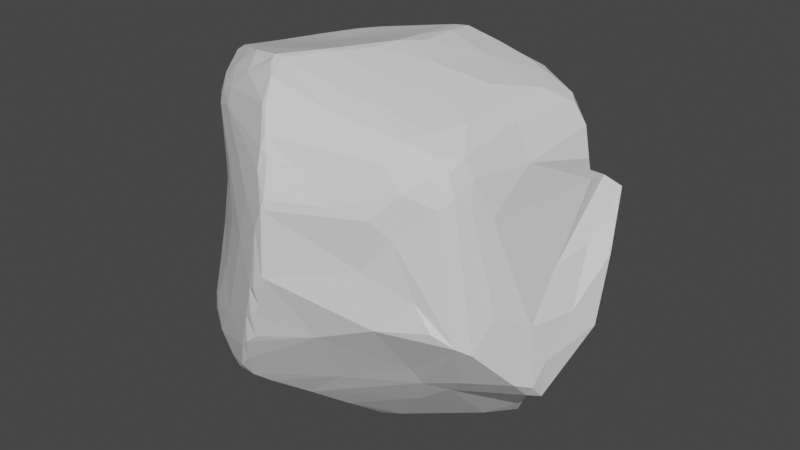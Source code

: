 # Source: Rock_Four.blend  (saved by Blender 2.82.7; exported with 4.5.12 LTS)
import bpy
from mathutils import Matrix  # noqa: F401  (used for matrix-valued properties, if any)

bpy.ops.wm.read_factory_settings(use_empty=True)
scene = bpy.context.scene
scene.name = 'Scene'

# ---- collections
col_collection = bpy.data.collections.new('Collection'); scene.collection.children.link(col_collection)

# ---- materials (node trees are filled in below, after node groups)
mat_material = bpy.data.materials.new('Material')
mat_material.alpha_threshold = 0.0
mat_material.use_transparent_shadow = False
mat_material.line_color = (0.0, 0.0, 0.0, 1.0)

# ---- material node trees
mat_material.use_nodes = True; mat_material.node_tree.nodes.clear()
_N = mat_material.node_tree.nodes; _L = mat_material.node_tree.links
n0 = _N.new('ShaderNodeOutputMaterial'); n0.name = 'Material Output'; n0.location = (300, 300)
n1 = _N.new('ShaderNodeBsdfPrincipled'); n1.name = 'Principled BSDF'; n1.location = (10, 300)
n1.distribution = 'GGX'
n1.subsurface_method = 'BURLEY'
n1.inputs[2].default_value = 0.4
n1.inputs[3].default_value = 1.45
n1.inputs[27].default_value = (0.0, 0.0, 0.0, 1.0)
n1.inputs[28].default_value = 1.0
_L.new(n1.outputs[0], n0.inputs[0])
n0.is_active_output = True

# ---- world
world_world = bpy.data.worlds.new('World'); scene.world = world_world
world_world.use_nodes = True; world_world.node_tree.nodes.clear()
_N = world_world.node_tree.nodes; _L = world_world.node_tree.links
n0 = _N.new('ShaderNodeOutputWorld'); n0.name = 'World Output'; n0.location = (300, 300)
n1 = _N.new('ShaderNodeBackground'); n1.name = 'Background'; n1.location = (10, 300)
n1.inputs[0].default_value = (0.05088, 0.05088, 0.05088, 1.0)
_L.new(n1.outputs[0], n0.inputs[0])
n0.is_active_output = True
world_world.color = (0.05088, 0.05088, 0.05088)
world_world.use_sun_shadow = False
world_world.sun_shadow_jitter_overblur = 0.0

# ---- meshes
me_cube = bpy.data.meshes.new('Cube')
me_cube.from_pydata([(0.4419, -0.7561, 0.3656), (-0.61, 0.3783, 0.5384), (0.7447, 0.559, 0.2978), (0.3804, 0.9008, 0.3633), (0.4858, 0.5852, 0.7167), (0.506, 0.5518, 0.7359), (0.4135, 0.5175, 0.7765), (0.5576, 0.4867, 0.7323), (0.6173, 0.3097, 0.7204), (0.7098, 0.4388, 0.6454), (0.767, 0.4403, 0.5543), (0.8056, 0.4083, 0.4171), (0.8016, 0.4588, 0.3005), (0.6063, 0.4247, -0.6192), (0.3587, 0.5393, -0.6808), (0.3653, 0.7459, -0.5901), (0.3296, 0.8443, -0.5103), (0.4504, 0.8089, -0.4528), (0.5136, 0.7735, -0.4702), (0.6553, 0.6222, -0.3841), (0.6624, -0.5876, 0.4324), (0.6904, -0.5221, 0.4725), (0.7216, -0.4486, 0.4322), (0.7028, -0.3954, 0.5268), (0.6586, -0.4061, 0.6053), (0.5187, -0.4401, 0.6784), (0.4558, -0.5645, 0.6646), (0.4525, -0.6696, 0.5956), (0.5426, -0.6691, 0.4864), (0.8833, -0.3291, -0.4059), (0.5129, -0.4467, -0.5242), (0.4217, -0.3375, -0.7067), (-0.4121, 0.4932, 0.6905), (-0.3979, 0.5687, 0.6594), (-0.2727, 0.6475, 0.6585), (-0.2989, 0.9547, 0.4041), (-0.5122, 0.5781, 0.5204), (-0.5611, 0.5138, 0.4928), (-0.5167, 0.4092, 0.6623), (-0.4247, 0.4137, 0.7116), (-0.5047, 0.4269, -0.479), (-0.5717, 0.3948, -0.4605), (-0.7093, 0.3734, -0.3431), (-0.2465, 0.5955, -0.4202), (-0.5484, -0.4308, 0.6695), (-0.6285, -0.3773, 0.3109), (-0.3731, -0.6566, 0.3436), (-0.4454, -0.48, 0.7393), (-0.4321, -0.3905, 0.808), (-0.7228, -0.3675, -0.4658), (-0.4448, -0.4094, -0.7402), (-0.4081, -0.3982, -0.7667), (-0.3711, -0.7271, -0.667), (-0.6207, -0.5479, -0.4933), (-0.3685, 0.1505, -0.7063), (-0.4405, -0.1445, -0.8415), (-0.3161, -0.1456, -0.8832), (-0.4225, -0.195, -0.8398), (-0.8355, -0.1977, -0.4122), (-0.8356, -0.1389, -0.3092), (-0.7458, 0.2621, -0.3324), (-0.1965, 0.8057, -0.2723), (0.09571, 0.9686, 0.1337), (-0.3235, -0.7213, 0.06663), (-0.7203, -0.2569, 0.2955), (-0.7267, -0.3272, -0.2057), (0.4614, -0.7566, -0.142), (0.7617, -0.3385, 0.3479), (-0.4353, 0.8112, 0.2838), (-0.4081, 0.8434, -0.1354), (-0.3553, 0.9153, -0.1594), (-0.6473, 0.3619, 0.3529), (-0.1651, -0.5347, 0.8697), (-0.1015, -0.8653, 0.3334), (0.06378, -0.9473, 0.3949), (0.4082, -0.1939, 0.7619), (-0.219, -0.3324, -0.829), (0.02095, -0.4517, -0.8603), (0.2072, -0.8129, -0.2664), (-0.1066, -0.9242, -0.3848), (-0.1539, -0.9016, -0.4382), (-0.3217, -0.7899, -0.381), (-0.2379, 0.1232, 0.788), (-0.7207, 0.06118, 0.3486), (-0.7603, -0.1818, 0.419), (-0.2554, 0.4133, 0.778), (0.1017, 0.4548, 0.8588), (0.1545, 0.4967, 0.8564), (0.3633, 0.2949, 0.8095), (-0.3776, 0.9686, 0.2947), (0.9872, 0.1942, -0.2722), (0.9299, -0.139, -0.3437), (-0.1789, 0.375, -0.629), (-0.1559, 0.04504, -0.852), (0.04622, 0.1881, -0.8419), (0.08019, 0.3205, -0.7737), (-0.01212, -0.09425, -0.9723), (0.06183, -0.1562, -0.9925), (0.1436, -0.1596, -0.9883), (0.3732, -0.1098, -0.9312), (0.1466, -0.2188, -0.9934), (0.2396, -0.1955, -0.9618), (-0.7476, -0.252, 0.01906), (-0.8246, -0.1858, -0.2003), (-0.8174, -0.1324, -0.01578), (-0.7881, -0.1258, 0.1957), (-0.8072, -0.005985, -0.2043), (-0.7598, 0.1066, 0.04453), (-0.7357, 0.2592, -0.16), (0.2832, -0.8305, 0.3979), (0.05464, -0.9609, 0.3473), (0.05034, -0.9745, 0.03046), (-0.05029, -0.953, -0.2021), (-0.001294, -0.9751, -0.04907), (1.397e-09, -0.9445, -0.1513), (0.00723, -0.9499, 0.2386), (-0.05328, -0.9196, -0.3344), (-0.03514, -0.9584, -0.0588), (-0.08785, -0.9385, -0.2353), (-0.168, -0.8485, 0.1022), (0.1599, 0.3255, 0.8701), (0.1051, 0.178, 0.8707), (0.1648, 0.1052, 0.87), (0.07922, -0.1499, 0.8758), (0.09976, -0.01846, 0.8813), (0.2832, -0.02449, 0.8302), (-0.2725, -0.07057, 0.7979), (-0.00398, -0.3297, 0.8749), (-0.0463, -0.3453, 0.8789), (0.1162, -0.3212, 0.8402), (0.2762, -0.2783, 0.7945), (0.8508, 0.6814, 0.2132), (0.8824, 0.3001, 0.06576), (0.9542, 0.3711, 0.01234), (0.9412, 0.0584, -0.1629), (0.8585, 0.04187, 0.02881), (0.8899, -0.2125, -0.1577), (0.4313, 0.7171, 0.6065), (0.3962, 0.8454, 0.4569), (0.6088, 0.6062, 0.5556), (0.6718, 0.4924, 0.6655), (0.5791, 0.5859, 0.6285), (0.4499, 0.634, -0.6179), (0.5114, 0.4159, -0.7036), (0.527, 0.5041, -0.6414), (0.3868, 0.8307, -0.4831), (0.4672, 0.7207, -0.5585), (0.6577, 0.5273, -0.5278), (0.5179, 0.6448, -0.5791), (0.6572, -0.5113, 0.5682), (0.5842, -0.5116, 0.6233), (0.6184, -0.5811, 0.5604), (0.6773, -0.4204, -0.4528), (0.5974, -0.3603, -0.5576), (-0.4224, 0.6583, 0.5454), (-0.4901, 0.5765, 0.5827), (-0.5223, 0.5197, 0.6067), (-0.3823, 0.6383, 0.6019), (-0.5566, 0.4606, 0.5921), (-0.4761, 0.5405, 0.6365), (-0.5723, 0.4811, -0.3818), (-0.4846, 0.4844, -0.4437), (-0.5013, -0.537, 0.5574), (-0.571, -0.4478, 0.5764), (-0.488, -0.5232, 0.6334), (-0.4145, -0.613, -0.699), (-0.4228, -0.6796, -0.2186), (-0.5401, -0.6286, -0.4702), (-0.4687, -0.695, -0.5825), (-0.5846, -0.5938, -0.5446), (-0.4298, -0.6961, -0.6498), (-0.7084, -0.4125, -0.4545), (-0.6585, -0.4941, -0.4925), (-0.4709, -0.1507, -0.8143), (-0.5425, -0.08759, -0.7576), (-0.6329, -0.2255, -0.609), (-0.6622, -0.04833, -0.6612), (-0.7601, 0.02055, -0.5461), (-0.7805, -0.02582, -0.5487), (-0.7577, 0.1826, -0.4394), (-0.7942, -0.03061, -0.5087), (-0.7625, 0.177, -0.4295), (0.1725, 0.4757, -0.7035), (0.2355, 0.5442, -0.679), (0.1367, 0.6385, -0.5885), (-0.1228, 0.5699, -0.4932), (0.01604, 0.6779, -0.4519), (0.791, 0.6174, 0.2716), (0.4353, 0.8572, 0.1784), (0.627, 0.7682, 0.09951), (0.512, 0.7988, 0.06121), (0.4475, 0.8222, -0.1311), (0.3468, 0.871, -0.02704), (-0.4331, -0.6277, -0.03902), (-0.429, -0.6042, 0.2083), (-0.637, -0.4225, -0.1447), (-0.6388, -0.3769, 0.08149), (0.5219, -0.6958, 0.2762), (0.4006, -0.7536, 0.1163), (0.4996, -0.5233, -0.4231), (0.5993, -0.6638, 0.0127), (0.6761, -0.6617, -0.1017), (0.7591, -0.6072, -0.1607), (0.8005, -0.545, -0.1992), (0.825, -0.4085, -0.06162), (-0.5244, 0.641, -0.2166), (-0.4892, 0.5473, -0.3694), (-0.5015, 0.677, -0.1701), (-0.5793, 0.5975, -0.2137), (-0.5625, 0.587, 0.02895), (-0.6305, 0.5307, -0.2592), (-0.6303, 0.4617, 0.0324), (-0.6832, 0.4404, -0.304), (0.3321, -0.454, 0.7423), (-0.317, -0.4767, 0.8404), (-0.1322, -0.5362, 0.8648), (-0.1565, -0.582, 0.8498), (-0.2833, -0.5861, 0.7738), (0.18, -0.5133, 0.7745), (-0.09365, -0.6619, 0.8181), (0.1498, -0.6294, 0.7416), (-0.06279, -0.7645, 0.7377), (0.1949, -0.6938, 0.679), (-0.04348, -0.7624, 0.7437), (-0.3928, -0.5813, 0.6727), (0.004883, -0.8429, 0.631), (-0.3888, -0.6163, 0.5976), (0.1888, -0.8277, 0.5054), (-0.001068, -0.87, 0.5801), (0.03548, -0.8714, 0.5633), (-0.002914, -0.8958, 0.4904), (0.5034, 0.06156, 0.7678), (0.583, -0.2487, 0.6936), (0.6566, 0.02491, 0.6507), (0.7434, -0.0154, 0.4991), (0.07521, -0.4075, -0.8801), (-0.1108, -0.6079, -0.7671), (-0.2848, -0.7278, -0.6854), (-0.03063, -0.5706, -0.7885), (-0.1433, -0.7192, -0.7122), (-0.197, -0.7911, -0.6678), (0.1839, -0.6031, -0.5787), (-0.3428, -0.764, -0.6408), (-0.2752, -0.7948, -0.6584), (-0.2153, -0.8467, -0.5968), (-0.1521, -0.8664, -0.523), (-0.4754, -0.3318, 0.7939), (-0.3502, 0.3421, 0.762), (-0.4537, 0.1931, 0.7449), (-0.5166, -0.0622, 0.751), (-0.5842, -0.2961, 0.7408), (-0.5486, -0.2862, 0.7685), (-0.6373, -0.2353, 0.6972), (-0.6897, -0.2318, 0.6315), (-0.5846, 0.3304, 0.6153), (-0.7399, -0.1779, 0.5026), (-0.08479, 0.4835, 0.8062), (0.1038, 0.5064, 0.8473), (0.2963, 0.5233, 0.8092), (0.156, 0.5411, 0.8325), (0.09895, 0.569, 0.8195), (0.3362, 0.5669, 0.7721), (-0.2239, 0.5703, 0.7271), (0.3945, 0.635, 0.6936), (-0.04955, 0.7147, 0.6907), (0.02112, 0.6495, 0.7597), (-0.1223, 0.745, 0.6295), (-0.1509, 0.8219, 0.5545), (0.2147, 0.9469, 0.4392), (-0.2959, 1.063, 0.2831), (0.2732, 0.3394, -0.7439), (0.4881, 0.1107, -0.8196), (0.6102, -0.0009768, -0.8466), (0.5972, -0.03957, -0.8411), (0.624, 0.264, -0.7324), (0.7227, 0.04743, -0.7954), (0.7537, -0.02728, -0.7118), (0.7671, 0.1036, -0.6523), (0.7326, 0.2999, -0.4327), (0.8598, 0.1757, -0.3608), (0.841, -0.05946, -0.6056), (0.8868, -0.2176, -0.5052), (0.9275, -0.1548, -0.5189), (0.9502, 0.2251, -0.2929), (0.919, -0.2286, -0.4463), (0.9408, 0.2798, -0.1723), (-0.3833, 1.068, 0.02934), (-0.2168, 1.028, -0.1142), (-0.1675, 1.035, 0.1628)], [], [(95, 93, 54), (95, 99, 98), (93, 55, 54), (96, 55, 93), (94, 98, 97), (96, 56, 55), (56, 76, 57), (97, 100, 77), (101, 235, 100), (235, 77, 100), (171, 103, 58), (102, 84, 103), (103, 59, 58), (84, 105, 104), (104, 106, 59), (105, 107, 104), (105, 83, 107), (106, 60, 59), (107, 60, 106), (60, 108, 42), (1, 71, 107), (108, 71, 212), (110, 111, 198), (111, 113, 78), (113, 114, 78), (112, 116, 78), (115, 117, 113), (116, 118, 79), (117, 118, 112), (73, 119, 117), (118, 80, 79), (118, 81, 80), (119, 63, 166), (66, 78, 199), (0, 110, 198), (116, 79, 78), (121, 122, 120), (88, 125, 231), (88, 122, 125), (121, 82, 124), (122, 124, 125), (124, 123, 125), (82, 128, 124), (82, 126, 128), (125, 123, 130), (124, 128, 127), (126, 48, 128), (85, 82, 86), (85, 247, 82), (249, 48, 126), (128, 72, 215), (130, 129, 213), (187, 132, 131), (132, 134, 133), (135, 136, 134), (91, 136, 284), (187, 12, 135), (136, 67, 204), (284, 136, 29), (134, 91, 90), (138, 3, 268), (137, 138, 268), (138, 139, 3), (8, 9, 140), (7, 140, 5), (140, 141, 5), (10, 141, 140), (4, 137, 263), (141, 137, 4), (3, 139, 2), (88, 7, 6), (15, 142, 14), (14, 144, 143), (142, 144, 14), (146, 148, 142), (147, 148, 19), (147, 13, 148), (18, 146, 17), (146, 15, 16), (14, 143, 270), (278, 13, 147), (23, 21, 22), (26, 151, 150), (150, 24, 25), (150, 149, 24), (20, 21, 151), (24, 149, 23), (151, 26, 27), (26, 25, 213), (25, 24, 232), (20, 28, 197), (153, 30, 31), (152, 153, 29), (30, 241, 238), (68, 154, 89), (155, 157, 154), (1, 37, 71), (158, 37, 1), (156, 36, 37), (157, 159, 33), (155, 156, 159), (154, 157, 35), (33, 32, 262), (160, 41, 42), (206, 161, 160), (161, 41, 160), (161, 40, 41), (40, 161, 43), (164, 224, 47), (194, 162, 45), (98, 99, 101, 100), (44, 47, 48), (47, 214, 48), (51, 165, 50), (166, 167, 81), (167, 169, 168), (172, 171, 49), (53, 169, 167), (166, 53, 167), (50, 172, 49), (51, 173, 57), (55, 174, 54), (173, 174, 55), (173, 176, 174), (50, 175, 173), (174, 176, 40), (176, 177, 41), (176, 175, 178), (176, 178, 177), (177, 179, 41), (180, 58, 181), (178, 58, 180), (175, 49, 58), (57, 55, 56), (76, 51, 57), (181, 58, 59), (181, 60, 179), (179, 42, 41), (92, 182, 95), (92, 185, 182), (92, 40, 185), (184, 185, 186), (15, 184, 186), (185, 43, 186), (43, 206, 186), (186, 206, 61), (270, 182, 14), (18, 189, 131), (131, 189, 190), (18, 17, 191), (191, 192, 190), (191, 145, 192), (192, 16, 62), (19, 131, 285), (19, 18, 131), (63, 193, 166), (193, 195, 166), (194, 45, 196), (196, 195, 193), (46, 194, 63), (196, 45, 64), (195, 196, 65), (198, 200, 197), (66, 201, 200), (20, 202, 21), (202, 152, 203), (203, 22, 21), (203, 29, 136), (204, 67, 22), (0, 197, 28), (69, 207, 68), (205, 207, 69), (68, 207, 36), (207, 208, 209), (205, 208, 207), (208, 210, 209), (209, 210, 211), (211, 71, 37), (206, 70, 61), (212, 42, 108), (48, 214, 72), (72, 216, 215), (214, 217, 72), (213, 218, 26), (215, 220, 218), (216, 219, 215), (219, 223, 220), (222, 27, 26), (223, 225, 222), (226, 228, 221), (225, 227, 27), (226, 230, 228), (225, 228, 229), (227, 109, 27), (226, 73, 230), (230, 74, 229), (129, 218, 213), (127, 215, 129), (128, 48, 72), (162, 119, 73), (230, 110, 74), (109, 0, 28), (75, 232, 231), (232, 233, 8), (232, 24, 233), (233, 10, 9), (234, 11, 10), (234, 12, 11), (31, 238, 235), (235, 238, 77), (77, 236, 76), (236, 237, 76), (236, 238, 239), (236, 239, 237), (237, 240, 243), (243, 240, 244), (240, 245, 244), (244, 80, 168), (245, 80, 244), (245, 79, 80), (168, 80, 81), (165, 237, 52), (51, 237, 165), (249, 251, 246), (249, 38, 251), (252, 250, 251), (250, 252, 253), (254, 255, 253), (254, 1, 255), (255, 84, 253), (255, 1, 83), (247, 248, 82), (44, 253, 163), (48, 250, 44), (87, 257, 86), (257, 260, 256), (258, 259, 87), (256, 260, 262), (258, 261, 259), (6, 261, 258), (261, 263, 260), (4, 263, 261), (263, 264, 265), (264, 267, 266), (137, 267, 264), (34, 266, 157), (247, 85, 39), (5, 4, 261), (268, 3, 62), (39, 85, 32), (101, 273, 31), (272, 273, 99), (272, 274, 275), (275, 276, 273), (274, 277, 275), (13, 277, 274), (13, 278, 277), (277, 279, 280), (276, 281, 153), (276, 280, 281), (281, 280, 282), (280, 279, 282), (147, 283, 278), (281, 282, 284), (283, 90, 279), (282, 90, 91), (147, 285, 283), (143, 13, 274), (285, 90, 283), (70, 287, 61), (70, 286, 287), (286, 288, 287), (287, 16, 61), (287, 62, 16), (286, 70, 69), (68, 89, 286), (89, 35, 269), (288, 268, 62), (92, 95, 54), (270, 271, 95), (95, 94, 93), (94, 96, 93), (271, 99, 95), (94, 95, 98), (94, 97, 96), (96, 97, 56), (56, 97, 76), (97, 98, 100), (101, 31, 235), (76, 97, 77), (171, 65, 103), (65, 102, 103), (102, 64, 84), (103, 104, 59), (103, 84, 104), (105, 84, 83), (104, 107, 106), (60, 107, 108), (108, 107, 71), (65, 196, 102), (196, 64, 102), (83, 1, 107), (0, 109, 110), (88, 120, 122), (66, 111, 78), (109, 74, 110), (78, 114, 112), (111, 115, 113), (111, 110, 115), (114, 117, 112), (114, 113, 117), (115, 73, 117), (115, 110, 73), (116, 112, 118), (117, 119, 118), (118, 119, 81), (81, 119, 166), (119, 46, 63), (199, 78, 241), (127, 123, 124), (122, 121, 124), (231, 125, 75), (75, 125, 130), (130, 123, 129), (86, 82, 121), (249, 246, 48), (128, 215, 127), (91, 134, 136), (131, 132, 133), (133, 134, 90), (132, 187, 135), (132, 135, 134), (135, 67, 136), (131, 133, 285), (135, 12, 67), (285, 133, 90), (7, 8, 140), (143, 144, 13), (5, 141, 4), (10, 139, 141), (11, 2, 10), (10, 2, 139), (6, 7, 5), (2, 11, 12), (142, 15, 146), (142, 148, 144), (17, 146, 145), (145, 146, 16), (19, 148, 18), (18, 148, 146), (144, 148, 13), (23, 22, 67), (23, 149, 21), (26, 150, 25), (150, 151, 149), (28, 151, 27), (20, 151, 28), (151, 21, 149), (152, 30, 153), (202, 30, 152), (202, 199, 30), (241, 30, 199), (155, 36, 156), (157, 155, 159), (158, 156, 37), (33, 159, 32), (159, 156, 38), (38, 158, 254), (38, 156, 158), (89, 154, 35), (34, 157, 33), (254, 158, 1), (163, 45, 162), (46, 162, 194), (44, 164, 47), (163, 162, 44), (44, 162, 164), (224, 164, 226), (164, 162, 226), (50, 165, 169), (81, 167, 168), (168, 169, 170), (53, 172, 169), (170, 169, 165), (50, 169, 172), (60, 181, 59), (170, 165, 52), (57, 173, 55), (51, 50, 173), (54, 174, 40), (173, 175, 176), (40, 176, 41), (177, 180, 179), (177, 178, 180), (179, 180, 181), (178, 175, 58), (175, 50, 49), (49, 171, 58), (179, 60, 42), (92, 54, 40), (14, 182, 183), (182, 185, 184), (182, 184, 183), (16, 186, 61), (15, 186, 16), (185, 40, 43), (43, 161, 206), (270, 95, 182), (2, 187, 188), (189, 191, 190), (189, 18, 191), (190, 192, 188), (191, 17, 145), (188, 192, 3), (192, 145, 16), (12, 187, 2), (192, 62, 3), (2, 188, 3), (63, 194, 193), (193, 194, 196), (172, 65, 171), (166, 195, 53), (198, 66, 200), (201, 66, 202), (20, 197, 202), (197, 200, 202), (200, 201, 202), (21, 202, 203), (203, 204, 22), (204, 203, 136), (203, 152, 29), (70, 206, 205), (36, 207, 209), (36, 209, 37), (210, 206, 160), (209, 211, 37), (210, 160, 212), (211, 210, 212), (211, 212, 71), (68, 286, 69), (70, 205, 69), (212, 160, 42), (72, 217, 216), (215, 219, 220), (218, 220, 26), (220, 222, 26), (220, 223, 222), (221, 217, 224), (224, 226, 221), (222, 225, 27), (88, 8, 7), (225, 229, 227), (229, 228, 230), (229, 74, 227), (226, 162, 73), (129, 215, 218), (214, 47, 217), (47, 224, 217), (162, 46, 119), (230, 73, 110), (227, 74, 109), (27, 109, 28), (231, 232, 8), (8, 233, 9), (233, 234, 10), (233, 24, 234), (234, 24, 23), (234, 67, 12), (234, 23, 67), (88, 231, 8), (77, 238, 236), (238, 241, 239), (239, 240, 237), (237, 243, 242), (242, 243, 244), (242, 244, 168), (240, 241, 245), (245, 241, 78), (31, 30, 238), (79, 245, 78), (52, 237, 242), (51, 76, 237), (82, 248, 249), (248, 38, 249), (251, 38, 252), (38, 254, 252), (44, 250, 253), (252, 254, 253), (163, 253, 84), (255, 83, 84), (126, 82, 249), (247, 39, 248), (85, 256, 262), (259, 261, 260), (262, 260, 265), (260, 263, 265), (263, 137, 264), (34, 264, 266), (137, 268, 267), (267, 268, 269), (267, 269, 35), (87, 120, 258), (6, 5, 261), (33, 262, 34), (32, 85, 262), (99, 271, 272), (271, 270, 143), (31, 273, 153), (273, 272, 275), (272, 271, 274), (271, 143, 274), (273, 276, 153), (153, 281, 29), (277, 278, 279), (278, 283, 279), (282, 279, 90), (281, 284, 29), (282, 91, 284), (101, 99, 273), (147, 19, 285), (286, 89, 269), (286, 269, 288), (287, 288, 62), (288, 269, 268), (86, 121, 120, 87), (111, 66, 198), (127, 129, 123), (75, 130, 213, 25), (137, 141, 139, 138), (36, 155, 154, 68), (140, 9, 10), (32, 159, 38, 39), (242, 168, 170, 52), (14, 183, 184, 15), (187, 131, 190, 188), (195, 65, 172, 53), (206, 210, 208, 205), (197, 0, 198), (66, 199, 202), (217, 221, 219, 216), (221, 228, 225, 223), (223, 219, 221), (251, 250, 48, 246), (232, 75, 25), (241, 240, 239), (84, 64, 45, 163), (38, 248, 39), (86, 257, 256, 85), (257, 87, 259, 260), (262, 265, 264, 34), (267, 35, 157, 266), (88, 6, 258, 120), (276, 275, 277, 280)])
_uv = me_cube.uv_layers.new(name='UVMap')
_uv.uv.foreach_set('vector', [0.2698, 0.5776, 0.228, 0.6164, 0.1978, 0.5995, 0.2698, 0.5776, 0.3096, 0.6409, 0.2729, 0.6459, 0.228, 0.6164, 0.1936, 0.6429, 0.1978, 0.5995, 0.2504, 0.638, 0.1936, 0.6429, 0.228, 0.6164, 0.2613, 0.5991, 0.2729, 0.6459, 0.2598, 0.6451, 0.2504, 0.638, 0.2096, 0.6434, 0.1936, 0.6429, 0.2096, 0.6434, 0.2223, 0.6684, 0.1955, 0.6496, 0.2598, 0.6451, 0.2735, 0.6536, 0.2515, 0.6832, 0.2887, 0.6535, 0.2661, 0.6774, 0.2735, 0.6536, 0.2661, 0.6774, 0.2515, 0.6832, 0.2735, 0.6536, 0.4485, 0.07768, 0.4693, 0.0967, 0.4437, 0.09713, 0.5026, 0.0824, 0.5554, 0.1011, 0.4693, 0.0967, 0.4693, 0.0967, 0.4591, 0.1093, 0.4437, 0.09713, 0.5554, 0.1011, 0.5336, 0.1074, 0.4946, 0.106, 0.4946, 0.106, 0.4674, 0.1252, 0.4591, 0.1093, 0.5336, 0.1074, 0.5081, 0.1427, 0.4946, 0.106, 0.5336, 0.1074, 0.5513, 0.1334, 0.5081, 0.1427, 0.4674, 0.1252, 0.4465, 0.165, 0.4591, 0.1093, 0.5081, 0.1427, 0.4465, 0.165, 0.4674, 0.1252, 0.4465, 0.165, 0.4747, 0.1724, 0.4439, 0.1876, 0.5567, 0.181, 0.544, 0.1946, 0.5081, 0.1427, 0.4747, 0.1724, 0.544, 0.1946, 0.4531, 0.209, 0.5504, 0.8675, 0.5055, 0.8657, 0.5201, 0.8079, 0.5055, 0.8657, 0.4928, 0.8735, 0.4601, 0.8442, 0.4928, 0.8735, 0.4788, 0.8736, 0.4601, 0.8442, 0.4722, 0.8806, 0.4525, 0.8804, 0.4601, 0.8442, 0.5333, 0.8736, 0.4917, 0.8804, 0.4928, 0.8735, 0.4525, 0.8804, 0.4665, 0.887, 0.4467, 0.8871, 0.4917, 0.8804, 0.4665, 0.887, 0.4722, 0.8806, 0.546, 0.8857, 0.5183, 0.898, 0.4917, 0.8804, 0.4665, 0.887, 0.4433, 0.8936, 0.4467, 0.8871, 0.4665, 0.887, 0.4525, 0.9111, 0.4433, 0.8936, 0.5183, 0.898, 0.5114, 0.9236, 0.4674, 0.9386, 0.476, 0.8016, 0.4601, 0.8442, 0.4483, 0.7739, 0.5528, 0.8086, 0.5504, 0.8675, 0.5201, 0.8079, 0.4525, 0.8804, 0.4467, 0.8871, 0.4601, 0.8442, 0.7329, 0.6007, 0.7226, 0.611, 0.7196, 0.5829, 0.691, 0.5785, 0.7122, 0.6299, 0.6855, 0.6171, 0.691, 0.5785, 0.7226, 0.611, 0.7122, 0.6299, 0.7329, 0.6007, 0.7875, 0.6016, 0.735, 0.6267, 0.7226, 0.611, 0.735, 0.6267, 0.7122, 0.6299, 0.735, 0.6267, 0.7331, 0.644, 0.7122, 0.6299, 0.7875, 0.6016, 0.7562, 0.6692, 0.735, 0.6267, 0.7875, 0.6016, 0.7882, 0.6375, 0.7562, 0.6692, 0.7122, 0.6299, 0.7331, 0.644, 0.7032, 0.6703, 0.735, 0.6267, 0.7562, 0.6692, 0.7455, 0.6678, 0.7882, 0.6375, 0.819, 0.6909, 0.7562, 0.6692, 0.7935, 0.5581, 0.7875, 0.6016, 0.7349, 0.5689, 0.7935, 0.5581, 0.8123, 0.5651, 0.7875, 0.6016, 0.8187, 0.6331, 0.819, 0.6909, 0.7882, 0.6375, 0.7562, 0.6692, 0.7738, 0.6894, 0.762, 0.6903, 0.7032, 0.6703, 0.7285, 0.6695, 0.6955, 0.6955, 0.5435, 0.5601, 0.5018, 0.5897, 0.4856, 0.561, 0.5018, 0.5897, 0.4649, 0.6125, 0.4558, 0.5712, 0.5281, 0.6199, 0.4759, 0.6595, 0.4649, 0.6125, 0.4437, 0.6502, 0.4759, 0.6595, 0.4296, 0.6606, 0.5435, 0.5601, 0.5844, 0.55, 0.5281, 0.6199, 0.4759, 0.6595, 0.5588, 0.6768, 0.4902, 0.7049, 0.4296, 0.6606, 0.4759, 0.6595, 0.4394, 0.6798, 0.4649, 0.6125, 0.4437, 0.6502, 0.4283, 0.5868, 0.572, 0.4423, 0.5616, 0.4442, 0.5735, 0.4327, 0.585, 0.4382, 0.572, 0.4423, 0.5735, 0.4327, 0.572, 0.4423, 0.5797, 0.4544, 0.5616, 0.4442, 0.6089, 0.4468, 0.5951, 0.4556, 0.5947, 0.4507, 0.6063, 0.4401, 0.5947, 0.4507, 0.6024, 0.4386, 0.5947, 0.4507, 0.5883, 0.4463, 0.6024, 0.4386, 0.5825, 0.4668, 0.5883, 0.4463, 0.5947, 0.4507, 0.5976, 0.4368, 0.585, 0.4382, 0.5948, 0.434, 0.5883, 0.4463, 0.585, 0.4382, 0.5976, 0.4368, 0.5616, 0.4442, 0.5797, 0.4544, 0.558, 0.4917, 0.625, 0.4317, 0.6063, 0.4401, 0.6136, 0.4322, 0.3104, 0.5422, 0.323, 0.5502, 0.3097, 0.552, 0.3097, 0.552, 0.3321, 0.5581, 0.3339, 0.564, 0.323, 0.5502, 0.3321, 0.5581, 0.3097, 0.552, 0.3299, 0.546, 0.3368, 0.5536, 0.323, 0.5502, 0.3543, 0.5651, 0.3368, 0.5536, 0.3625, 0.5614, 0.3543, 0.5651, 0.3417, 0.5643, 0.3368, 0.5536, 0.347, 0.5499, 0.3299, 0.546, 0.3356, 0.5389, 0.3299, 0.546, 0.3104, 0.5422, 0.3077, 0.5318, 0.3097, 0.552, 0.3339, 0.564, 0.3093, 0.575, 0.3512, 0.5683, 0.3417, 0.5643, 0.3543, 0.5651, 0.5793, 0.6896, 0.5675, 0.709, 0.5667, 0.6972, 0.5944, 0.7092, 0.5779, 0.7155, 0.5902, 0.703, 0.5902, 0.703, 0.5927, 0.6902, 0.6055, 0.6923, 0.5902, 0.703, 0.5806, 0.7048, 0.5927, 0.6902, 0.5638, 0.7209, 0.5675, 0.709, 0.5779, 0.7155, 0.5927, 0.6902, 0.5806, 0.7048, 0.5793, 0.6896, 0.5779, 0.7155, 0.5944, 0.7092, 0.5791, 0.7242, 0.5944, 0.7092, 0.6055, 0.6923, 0.6079, 0.6987, 0.6055, 0.6923, 0.5927, 0.6902, 0.6099, 0.6817, 0.5638, 0.7209, 0.5651, 0.7317, 0.5567, 0.7329, 0.4213, 0.6829, 0.4148, 0.6971, 0.3899, 0.6844, 0.4318, 0.6932, 0.4213, 0.6829, 0.4394, 0.6798, 0.4148, 0.6971, 0.4051, 0.7113, 0.3921, 0.6987, 0.56, 0.3075, 0.571, 0.3107, 0.56, 0.3146, 0.5746, 0.3011, 0.5791, 0.3137, 0.571, 0.3107, 0.5692, 0.2681, 0.563, 0.2811, 0.5572, 0.2588, 0.5797, 0.2864, 0.563, 0.2811, 0.5692, 0.2681, 0.5806, 0.2954, 0.5648, 0.2939, 0.563, 0.2811, 0.5791, 0.3137, 0.5868, 0.3043, 0.592, 0.3146, 0.5746, 0.3011, 0.5806, 0.2954, 0.5868, 0.3043, 0.571, 0.3107, 0.5791, 0.3137, 0.5671, 0.3183, 0.592, 0.3146, 0.6022, 0.3123, 0.6036, 0.3183, 0.4383, 0.2031, 0.4239, 0.1902, 0.4432, 0.1872, 0.4404, 0.2211, 0.4268, 0.207, 0.4383, 0.2031, 0.4268, 0.207, 0.4239, 0.1902, 0.4383, 0.2031, 0.4268, 0.207, 0.414, 0.1945, 0.4239, 0.1902, 0.414, 0.1945, 0.4268, 0.207, 0.4284, 0.2342, 0.5907, 0.04872, 0.5958, 0.04349, 0.6066, 0.05716, 0.5583, 0.02237, 0.5811, 0.0448, 0.5421, 0.06342, 0.2729, 0.6459, 0.3096, 0.6409, 0.2887, 0.6535, 0.2735, 0.6536, 0.5954, 0.06116, 0.6066, 0.05716, 0.6213, 0.06824, 0.6066, 0.05716, 0.6165, 0.0598, 0.6213, 0.06824, 0.1981, 0.676, 0.197, 0.7033, 0.1903, 0.6795, 0.1832, 0.7283, 0.175, 0.7151, 0.1971, 0.7305, 0.175, 0.7151, 0.1719, 0.7055, 0.1915, 0.716, 0.1553, 0.6908, 0.1478, 0.6806, 0.1465, 0.6716, 0.1613, 0.6998, 0.1719, 0.7055, 0.175, 0.7151, 0.1719, 0.7225, 0.1613, 0.6998, 0.175, 0.7151, 0.1903, 0.6795, 0.1553, 0.6908, 0.1465, 0.6716, 0.1981, 0.676, 0.1855, 0.6461, 0.1955, 0.6496, 0.1936, 0.6429, 0.1774, 0.6334, 0.1978, 0.5995, 0.1855, 0.6461, 0.1774, 0.6334, 0.1936, 0.6429, 0.1855, 0.6461, 0.1607, 0.6291, 0.1774, 0.6334, 0.1903, 0.6795, 0.1607, 0.6539, 0.1855, 0.6461, 0.1774, 0.6334, 0.1607, 0.6291, 0.1744, 0.5622, 0.1607, 0.6291, 0.145, 0.6195, 0.1511, 0.5708, 0.1607, 0.6291, 0.1607, 0.6539, 0.1432, 0.6269, 0.1607, 0.6291, 0.1432, 0.6269, 0.145, 0.6195, 0.145, 0.6195, 0.1351, 0.5961, 0.1511, 0.5708, 0.1387, 0.6277, 0.1319, 0.6489, 0.1329, 0.5978, 0.1432, 0.6269, 0.1319, 0.6489, 0.1387, 0.6277, 0.1607, 0.6539, 0.1465, 0.6716, 0.1319, 0.6489, 0.1955, 0.6496, 0.1936, 0.6429, 0.2096, 0.6434, 0.2223, 0.6684, 0.1981, 0.676, 0.1955, 0.6496, 0.1329, 0.5978, 0.1319, 0.6489, 0.1263, 0.6212, 0.1329, 0.5978, 0.1251, 0.5841, 0.1351, 0.5961, 0.1351, 0.5961, 0.1272, 0.5683, 0.1511, 0.5708, 0.2167, 0.56, 0.2819, 0.5551, 0.2698, 0.5776, 0.2167, 0.56, 0.2283, 0.5274, 0.2819, 0.5551, 0.2167, 0.56, 0.1941, 0.5311, 0.2283, 0.5274, 0.273, 0.5345, 0.2283, 0.5274, 0.2519, 0.5161, 0.3104, 0.5422, 0.273, 0.5345, 0.2519, 0.5161, 0.2283, 0.5274, 0.2068, 0.5149, 0.2519, 0.5161, 0.2068, 0.5149, 0.1976, 0.5026, 0.2519, 0.5161, 0.2519, 0.5161, 0.1976, 0.5026, 0.2216, 0.5002, 0.3093, 0.575, 0.2819, 0.5551, 0.3097, 0.552, 0.4383, 0.5168, 0.4968, 0.5283, 0.4856, 0.561, 0.4856, 0.561, 0.4968, 0.5283, 0.5121, 0.5087, 0.4383, 0.5168, 0.4414, 0.4956, 0.4765, 0.4947, 0.4765, 0.4947, 0.5004, 0.4671, 0.5121, 0.5087, 0.4765, 0.4947, 0.4465, 0.4699, 0.5004, 0.4671, 0.5004, 0.4671, 0.4505, 0.4262, 0.5281, 0.4049, 0.425, 0.5397, 0.4856, 0.561, 0.4403, 0.567, 0.425, 0.5397, 0.4383, 0.5168, 0.4856, 0.561, 0.5114, 0.9236, 0.496, 0.9469, 0.4674, 0.9386, 0.496, 0.9469, 0.4743, 0.9847, 0.4674, 0.9386, 0.5355, 0.9464, 0.5442, 0.989, 0.5134, 0.99, 0.5134, 0.99, 0.4743, 0.9847, 0.496, 0.9469, 0.5553, 0.9277, 0.5355, 0.9464, 0.5114, 0.9236, 0.5134, 0.99, 0.5442, 0.989, 0.5178, 1.0, 0.4743, 0.9847, 0.5134, 0.99, 0.4714, 0.9984, 0.5201, 0.8079, 0.5047, 0.768, 0.5376, 0.7842, 0.476, 0.8016, 0.4867, 0.7657, 0.5047, 0.768, 0.5545, 0.7713, 0.4796, 0.7509, 0.5541, 0.7443, 0.4796, 0.7509, 0.4439, 0.7135, 0.4757, 0.7323, 0.4757, 0.7323, 0.5559, 0.7089, 0.5541, 0.7443, 0.4757, 0.7323, 0.4394, 0.6798, 0.4759, 0.6595, 0.4902, 0.7049, 0.5588, 0.6768, 0.5559, 0.7089, 0.5528, 0.8086, 0.5376, 0.7842, 0.5567, 0.7906, 0.48, 0.3074, 0.4733, 0.2762, 0.5421, 0.3044, 0.4659, 0.2689, 0.4733, 0.2762, 0.48, 0.3074, 0.5421, 0.3044, 0.4733, 0.2762, 0.5542, 0.2656, 0.4733, 0.2762, 0.4661, 0.2523, 0.504, 0.2551, 0.4659, 0.2689, 0.4661, 0.2523, 0.4733, 0.2762, 0.4661, 0.2523, 0.4594, 0.2315, 0.504, 0.2551, 0.504, 0.2551, 0.4594, 0.2315, 0.5046, 0.2198, 0.5046, 0.2198, 0.544, 0.1946, 0.5529, 0.23, 0.4457, 0.2698, 0.478, 0.3228, 0.4528, 0.3452, 0.4531, 0.209, 0.4439, 0.1876, 0.4747, 0.1724, 0.819, 0.6909, 0.7999, 0.6942, 0.7738, 0.6894, 0.7738, 0.6894, 0.7728, 0.6955, 0.762, 0.6903, 0.7999, 0.6942, 0.7927, 0.7042, 0.7738, 0.6894, 0.6955, 0.6955, 0.7224, 0.6965, 0.6908, 0.7119, 0.762, 0.6903, 0.7269, 0.7089, 0.7224, 0.6965, 0.7728, 0.6955, 0.7619, 0.7039, 0.762, 0.6903, 0.7619, 0.7039, 0.755, 0.7167, 0.7269, 0.7089, 0.7207, 0.7183, 0.6975, 0.723, 0.6908, 0.7119, 0.755, 0.7167, 0.7462, 0.73, 0.7207, 0.7183, 0.8018, 0.7292, 0.7499, 0.7338, 0.7591, 0.7173, 0.7462, 0.73, 0.7238, 0.7387, 0.6967, 0.7301, 0.8018, 0.7292, 0.7503, 0.7418, 0.7499, 0.7338, 0.7462, 0.73, 0.7499, 0.7338, 0.7429, 0.7355, 0.7238, 0.7387, 0.7087, 0.7499, 0.6967, 0.7301, 0.8018, 0.7292, 0.7717, 0.7481, 0.7503, 0.7418, 0.7503, 0.7418, 0.7392, 0.7467, 0.7429, 0.7355, 0.7285, 0.6695, 0.7224, 0.6965, 0.6955, 0.6955, 0.7455, 0.6678, 0.762, 0.6903, 0.7285, 0.6695, 0.7562, 0.6692, 0.819, 0.6909, 0.7738, 0.6894, 0.8039, 0.7401, 0.7875, 0.75, 0.7717, 0.7481, 0.7503, 0.7418, 0.746, 0.75, 0.7392, 0.7467, 0.7087, 0.7499, 0.6933, 0.75, 0.6933, 0.743, 0.6862, 0.6597, 0.6587, 0.6719, 0.6855, 0.6171, 0.6587, 0.6719, 0.6436, 0.6259, 0.6611, 0.5764, 0.6587, 0.6719, 0.6338, 0.6815, 0.6436, 0.6259, 0.6436, 0.6259, 0.6253, 0.5675, 0.643, 0.5714, 0.6082, 0.6254, 0.5947, 0.5567, 0.6253, 0.5675, 0.6082, 0.6254, 0.5844, 0.55, 0.5947, 0.5567, 0.3351, 0.6819, 0.2485, 0.699, 0.2661, 0.6774, 0.2661, 0.6774, 0.2485, 0.699, 0.2515, 0.6832, 0.2515, 0.6832, 0.2354, 0.7022, 0.2223, 0.6684, 0.2354, 0.7022, 0.2151, 0.7141, 0.2223, 0.6684, 0.2354, 0.7022, 0.2485, 0.699, 0.2329, 0.7127, 0.2354, 0.7022, 0.2329, 0.7127, 0.2151, 0.7141, 0.2151, 0.7141, 0.2259, 0.7209, 0.2166, 0.7203, 0.2166, 0.7203, 0.2259, 0.7209, 0.2238, 0.7283, 0.2259, 0.7209, 0.2322, 0.7349, 0.2238, 0.7283, 0.2238, 0.7283, 0.2296, 0.7427, 0.1915, 0.716, 0.2322, 0.7349, 0.2296, 0.7427, 0.2238, 0.7283, 0.2322, 0.7349, 0.2377, 0.7469, 0.2296, 0.7427, 0.1915, 0.716, 0.2296, 0.7427, 0.1971, 0.7305, 0.197, 0.7033, 0.2151, 0.7141, 0.2034, 0.7142, 0.1981, 0.676, 0.2151, 0.7141, 0.197, 0.7033, 0.8187, 0.6331, 0.827, 0.6705, 0.82, 0.6797, 0.8187, 0.6331, 0.8297, 0.5659, 0.827, 0.6705, 0.8392, 0.6616, 0.8324, 0.6736, 0.827, 0.6705, 0.8324, 0.6736, 0.8392, 0.6616, 0.8501, 0.6604, 0.8454, 0.5727, 0.8612, 0.6521, 0.8501, 0.6604, 0.8454, 0.5727, 0.8654, 0.5721, 0.8612, 0.6521, 0.8612, 0.6521, 0.8729, 0.6526, 0.8501, 0.6604, 0.8612, 0.6521, 0.8654, 0.5721, 0.8733, 0.6089, 0.8123, 0.5651, 0.8177, 0.5918, 0.7875, 0.6016, 0.8402, 0.6811, 0.8501, 0.6604, 0.852, 0.6811, 0.819, 0.6909, 0.8324, 0.6736, 0.8303, 0.6859, 0.7243, 0.5614, 0.7325, 0.5614, 0.7349, 0.5689, 0.7325, 0.5614, 0.7348, 0.5542, 0.7648, 0.5587, 0.7024, 0.553, 0.7244, 0.5558, 0.7243, 0.5614, 0.7648, 0.5587, 0.7348, 0.5542, 0.7868, 0.5437, 0.7024, 0.553, 0.6947, 0.5477, 0.7244, 0.5558, 0.686, 0.5521, 0.6947, 0.5477, 0.7024, 0.553, 0.6947, 0.5477, 0.6948, 0.5377, 0.7348, 0.5542, 0.6874, 0.5434, 0.6948, 0.5377, 0.6947, 0.5477, 0.6948, 0.5377, 0.7572, 0.5302, 0.7466, 0.5424, 0.7572, 0.5302, 0.7708, 0.514, 0.7698, 0.5224, 0.6971, 0.5277, 0.7708, 0.514, 0.7572, 0.5302, 0.794, 0.5305, 0.7698, 0.5224, 0.805, 0.5228, 0.8123, 0.5651, 0.7935, 0.5581, 0.8151, 0.5533, 0.6837, 0.5465, 0.6874, 0.5434, 0.6947, 0.5477, 0.7038, 0.5147, 0.6933, 0.5018, 0.7087, 0.5, 0.8151, 0.5533, 0.7935, 0.5581, 0.8118, 0.5472, 0.2887, 0.6535, 0.3464, 0.6342, 0.3351, 0.6819, 0.3487, 0.6255, 0.3464, 0.6342, 0.3096, 0.6409, 0.3487, 0.6255, 0.3672, 0.5878, 0.3677, 0.6188, 0.3677, 0.6188, 0.3797, 0.629, 0.3464, 0.6342, 0.3672, 0.5878, 0.3818, 0.6099, 0.3677, 0.6188, 0.3758, 0.5668, 0.3818, 0.6099, 0.3672, 0.5878, 0.3758, 0.5668, 0.389, 0.5771, 0.3818, 0.6099, 0.3818, 0.6099, 0.4037, 0.5971, 0.3962, 0.6338, 0.3797, 0.629, 0.4171, 0.6608, 0.3841, 0.6747, 0.3797, 0.629, 0.3962, 0.6338, 0.4171, 0.6608, 0.4171, 0.6608, 0.3962, 0.6338, 0.4165, 0.6504, 0.3962, 0.6338, 0.4037, 0.5971, 0.4165, 0.6504, 0.4016, 0.5619, 0.4194, 0.5811, 0.389, 0.5771, 0.4171, 0.6608, 0.4165, 0.6504, 0.4296, 0.6606, 0.4194, 0.5811, 0.4283, 0.5868, 0.4037, 0.5971, 0.4165, 0.6504, 0.4283, 0.5868, 0.4437, 0.6502, 0.4016, 0.5619, 0.4403, 0.567, 0.4194, 0.5811, 0.3541, 0.5685, 0.3758, 0.5668, 0.3672, 0.5878, 0.4403, 0.567, 0.4283, 0.5868, 0.4194, 0.5811, 0.478, 0.3228, 0.4885, 0.352, 0.4528, 0.3452, 0.478, 0.3228, 0.5094, 0.3261, 0.4885, 0.352, 0.5094, 0.3261, 0.5323, 0.3617, 0.4885, 0.352, 0.4885, 0.352, 0.4505, 0.4262, 0.4528, 0.3452, 0.4885, 0.352, 0.5281, 0.4049, 0.4505, 0.4262, 0.5094, 0.3261, 0.478, 0.3228, 0.48, 0.3074, 0.5421, 0.3044, 0.5516, 0.3247, 0.5094, 0.3261, 0.5516, 0.3247, 0.5567, 0.3396, 0.5508, 0.3426, 0.5323, 0.3617, 0.5567, 0.3853, 0.5281, 0.4049, 0.2167, 0.56, 0.2698, 0.5776, 0.1978, 0.5995, 0.3093, 0.575, 0.3359, 0.6081, 0.2698, 0.5776, 0.2698, 0.5776, 0.2613, 0.5991, 0.228, 0.6164, 0.2613, 0.5991, 0.2504, 0.638, 0.228, 0.6164, 0.3359, 0.6081, 0.3096, 0.6409, 0.2698, 0.5776, 0.2613, 0.5991, 0.2698, 0.5776, 0.2729, 0.6459, 0.2613, 0.5991, 0.2598, 0.6451, 0.2504, 0.638, 0.2504, 0.638, 0.2598, 0.6451, 0.2096, 0.6434, 0.2096, 0.6434, 0.2598, 0.6451, 0.2223, 0.6684, 0.2598, 0.6451, 0.2729, 0.6459, 0.2735, 0.6536, 0.2887, 0.6535, 0.3351, 0.6819, 0.2661, 0.6774, 0.2223, 0.6684, 0.2598, 0.6451, 0.2515, 0.6832, 0.4485, 0.07768, 0.4704, 0.07224, 0.4693, 0.0967, 0.4704, 0.07224, 0.5026, 0.0824, 0.4693, 0.0967, 0.5026, 0.0824, 0.5434, 0.08196, 0.5554, 0.1011, 0.4693, 0.0967, 0.4946, 0.106, 0.4591, 0.1093, 0.4693, 0.0967, 0.5554, 0.1011, 0.4946, 0.106, 0.5336, 0.1074, 0.5554, 0.1011, 0.5513, 0.1334, 0.4946, 0.106, 0.5081, 0.1427, 0.4674, 0.1252, 0.4465, 0.165, 0.5081, 0.1427, 0.4747, 0.1724, 0.4747, 0.1724, 0.5081, 0.1427, 0.544, 0.1946, 0.4704, 0.07224, 0.4989, 0.06835, 0.5026, 0.0824, 0.4989, 0.06835, 0.5434, 0.08196, 0.5026, 0.0824, 0.5513, 0.1334, 0.5567, 0.181, 0.5081, 0.1427, 0.5528, 0.8086, 0.5566, 0.831, 0.5504, 0.8675, 0.691, 0.5785, 0.7196, 0.5829, 0.7226, 0.611, 0.476, 0.8016, 0.5055, 0.8657, 0.4601, 0.8442, 0.5566, 0.831, 0.5574, 0.8499, 0.5504, 0.8675, 0.4601, 0.8442, 0.4788, 0.8736, 0.4722, 0.8806, 0.5055, 0.8657, 0.5333, 0.8736, 0.4928, 0.8735, 0.5055, 0.8657, 0.5504, 0.8675, 0.5333, 0.8736, 0.4788, 0.8736, 0.4917, 0.8804, 0.4722, 0.8806, 0.4788, 0.8736, 0.4928, 0.8735, 0.4917, 0.8804, 0.5333, 0.8736, 0.546, 0.8857, 0.4917, 0.8804, 0.5333, 0.8736, 0.5504, 0.8675, 0.546, 0.8857, 0.4525, 0.8804, 0.4722, 0.8806, 0.4665, 0.887, 0.4917, 0.8804, 0.5183, 0.898, 0.4665, 0.887, 0.4665, 0.887, 0.5183, 0.898, 0.4525, 0.9111, 0.4525, 0.9111, 0.5183, 0.898, 0.4674, 0.9386, 0.5183, 0.898, 0.5553, 0.9277, 0.5114, 0.9236, 0.4483, 0.7739, 0.4601, 0.8442, 0.4433, 0.8165, 0.7455, 0.6678, 0.7331, 0.644, 0.735, 0.6267, 0.7226, 0.611, 0.7329, 0.6007, 0.735, 0.6267, 0.6855, 0.6171, 0.7122, 0.6299, 0.6862, 0.6597, 0.6862, 0.6597, 0.7122, 0.6299, 0.7032, 0.6703, 0.7032, 0.6703, 0.7331, 0.644, 0.7285, 0.6695, 0.7349, 0.5689, 0.7875, 0.6016, 0.7329, 0.6007, 0.8187, 0.6331, 0.82, 0.6797, 0.819, 0.6909, 0.7562, 0.6692, 0.762, 0.6903, 0.7455, 0.6678, 0.4437, 0.6502, 0.4649, 0.6125, 0.4759, 0.6595, 0.4856, 0.561, 0.5018, 0.5897, 0.4558, 0.5712, 0.4558, 0.5712, 0.4649, 0.6125, 0.4283, 0.5868, 0.5018, 0.5897, 0.5435, 0.5601, 0.5281, 0.6199, 0.5018, 0.5897, 0.5281, 0.6199, 0.4649, 0.6125, 0.5281, 0.6199, 0.5588, 0.6768, 0.4759, 0.6595, 0.4856, 0.561, 0.4558, 0.5712, 0.4403, 0.567, 0.5281, 0.6199, 0.5844, 0.55, 0.5588, 0.6768, 0.4403, 0.567, 0.4558, 0.5712, 0.4283, 0.5868, 0.6063, 0.4401, 0.6089, 0.4468, 0.5947, 0.4507, 0.3339, 0.564, 0.3321, 0.5581, 0.3417, 0.5643, 0.6024, 0.4386, 0.5883, 0.4463, 0.5976, 0.4368, 0.5825, 0.4668, 0.5797, 0.4544, 0.5883, 0.4463, 0.5691, 0.4839, 0.558, 0.4917, 0.5825, 0.4668, 0.5825, 0.4668, 0.558, 0.4917, 0.5797, 0.4544, 0.6136, 0.4322, 0.6063, 0.4401, 0.6024, 0.4386, 0.558, 0.4917, 0.5691, 0.4839, 0.5613, 0.4953, 0.323, 0.5502, 0.3104, 0.5422, 0.3299, 0.546, 0.323, 0.5502, 0.3368, 0.5536, 0.3321, 0.5581, 0.3356, 0.5389, 0.3299, 0.546, 0.3195, 0.533, 0.3195, 0.533, 0.3299, 0.546, 0.3077, 0.5318, 0.3625, 0.5614, 0.3368, 0.5536, 0.347, 0.5499, 0.347, 0.5499, 0.3368, 0.5536, 0.3299, 0.546, 0.3321, 0.5581, 0.3368, 0.5536, 0.3417, 0.5643, 0.5793, 0.6896, 0.5667, 0.6972, 0.562, 0.6858, 0.5793, 0.6896, 0.5806, 0.7048, 0.5675, 0.709, 0.5944, 0.7092, 0.5902, 0.703, 0.6055, 0.6923, 0.5902, 0.703, 0.5779, 0.7155, 0.5806, 0.7048, 0.5651, 0.7317, 0.5779, 0.7155, 0.5791, 0.7242, 0.5638, 0.7209, 0.5779, 0.7155, 0.5651, 0.7317, 0.5779, 0.7155, 0.5675, 0.709, 0.5806, 0.7048, 0.4318, 0.6932, 0.4148, 0.6971, 0.4213, 0.6829, 0.4433, 0.708, 0.4148, 0.6971, 0.4318, 0.6932, 0.4433, 0.708, 0.4281, 0.7149, 0.4148, 0.6971, 0.4051, 0.7113, 0.4148, 0.6971, 0.4281, 0.7149, 0.5746, 0.3011, 0.5648, 0.2939, 0.5806, 0.2954, 0.5791, 0.3137, 0.5746, 0.3011, 0.5868, 0.3043, 0.5797, 0.2864, 0.5806, 0.2954, 0.563, 0.2811, 0.592, 0.3146, 0.5868, 0.3043, 0.6022, 0.3123, 0.5868, 0.3043, 0.5806, 0.2954, 0.5956, 0.2961, 0.5956, 0.2961, 0.5797, 0.2864, 0.5867, 0.2817, 0.5956, 0.2961, 0.5806, 0.2954, 0.5797, 0.2864, 0.56, 0.3146, 0.571, 0.3107, 0.5671, 0.3183, 0.5886, 0.3183, 0.5791, 0.3137, 0.592, 0.3146, 0.5867, 0.2817, 0.5797, 0.2864, 0.5692, 0.2681, 0.5805, 0.05993, 0.5421, 0.06342, 0.5811, 0.0448, 0.5624, 0.01061, 0.5811, 0.0448, 0.5583, 0.02237, 0.5954, 0.06116, 0.5907, 0.04872, 0.6066, 0.05716, 0.5805, 0.05993, 0.5811, 0.0448, 0.5954, 0.06116, 0.5954, 0.06116, 0.5811, 0.0448, 0.5907, 0.04872, 0.5958, 0.04349, 0.5907, 0.04872, 0.5841, 0.03227, 0.5907, 0.04872, 0.5811, 0.0448, 0.5841, 0.03227, 0.1903, 0.6795, 0.197, 0.7033, 0.1719, 0.7055, 0.1971, 0.7305, 0.175, 0.7151, 0.1915, 0.716, 0.1915, 0.716, 0.1719, 0.7055, 0.1965, 0.7126, 0.1613, 0.6998, 0.1553, 0.6908, 0.1719, 0.7055, 0.1965, 0.7126, 0.1719, 0.7055, 0.197, 0.7033, 0.1903, 0.6795, 0.1719, 0.7055, 0.1553, 0.6908, 0.1251, 0.5841, 0.1329, 0.5978, 0.1263, 0.6212, 0.1965, 0.7126, 0.197, 0.7033, 0.2034, 0.7142, 0.1955, 0.6496, 0.1855, 0.6461, 0.1936, 0.6429, 0.1981, 0.676, 0.1903, 0.6795, 0.1855, 0.6461, 0.1978, 0.5995, 0.1774, 0.6334, 0.1744, 0.5622, 0.1855, 0.6461, 0.1607, 0.6539, 0.1607, 0.6291, 0.1744, 0.5622, 0.1607, 0.6291, 0.1511, 0.5708, 0.145, 0.6195, 0.1387, 0.6277, 0.1351, 0.5961, 0.145, 0.6195, 0.1432, 0.6269, 0.1387, 0.6277, 0.1351, 0.5961, 0.1387, 0.6277, 0.1329, 0.5978, 0.1432, 0.6269, 0.1607, 0.6539, 0.1319, 0.6489, 0.1607, 0.6539, 0.1903, 0.6795, 0.1465, 0.6716, 0.1465, 0.6716, 0.1478, 0.6806, 0.1319, 0.6489, 0.1351, 0.5961, 0.1251, 0.5841, 0.1272, 0.5683, 0.2167, 0.56, 0.1978, 0.5995, 0.1744, 0.5622, 0.3097, 0.552, 0.2819, 0.5551, 0.2886, 0.5488, 0.2819, 0.5551, 0.2283, 0.5274, 0.273, 0.5345, 0.2819, 0.5551, 0.273, 0.5345, 0.2886, 0.5488, 0.3077, 0.5318, 0.2519, 0.5161, 0.2299, 0.4974, 0.3104, 0.5422, 0.2519, 0.5161, 0.3077, 0.5318, 0.2283, 0.5274, 0.1941, 0.5311, 0.2068, 0.5149, 0.2068, 0.5149, 0.1947, 0.5085, 0.1976, 0.5026, 0.3093, 0.575, 0.2698, 0.5776, 0.2819, 0.5551, 0.5657, 0.5395, 0.5435, 0.5601, 0.5418, 0.4878, 0.4968, 0.5283, 0.4765, 0.4947, 0.5121, 0.5087, 0.4968, 0.5283, 0.4383, 0.5168, 0.4765, 0.4947, 0.5121, 0.5087, 0.5004, 0.4671, 0.5418, 0.4878, 0.4765, 0.4947, 0.4414, 0.4956, 0.4465, 0.4699, 0.5418, 0.4878, 0.5004, 0.4671, 0.5513, 0.457, 0.5004, 0.4671, 0.4465, 0.4699, 0.4505, 0.4262, 0.5844, 0.55, 0.5435, 0.5601, 0.5657, 0.5395, 0.5004, 0.4671, 0.5281, 0.4049, 0.5513, 0.457, 0.5657, 0.5395, 0.5418, 0.4878, 0.5513, 0.457, 0.5114, 0.9236, 0.5355, 0.9464, 0.496, 0.9469, 0.496, 0.9469, 0.5355, 0.9464, 0.5134, 0.99, 0.4433, 0.9929, 0.4714, 0.9984, 0.4449, 1.0, 0.4674, 0.9386, 0.4743, 0.9847, 0.4433, 0.9748, 0.5201, 0.8079, 0.476, 0.8016, 0.5047, 0.768, 0.4867, 0.7657, 0.476, 0.8016, 0.4796, 0.7509, 0.5545, 0.7713, 0.5376, 0.7842, 0.4796, 0.7509, 0.5376, 0.7842, 0.5047, 0.768, 0.4796, 0.7509, 0.5047, 0.768, 0.4867, 0.7657, 0.4796, 0.7509, 0.5541, 0.7443, 0.4796, 0.7509, 0.4757, 0.7323, 0.4757, 0.7323, 0.4902, 0.7049, 0.5559, 0.7089, 0.4902, 0.7049, 0.4757, 0.7323, 0.4759, 0.6595, 0.4757, 0.7323, 0.4439, 0.7135, 0.4394, 0.6798, 0.478, 0.3228, 0.4457, 0.2698, 0.4659, 0.2689, 0.5542, 0.2656, 0.4733, 0.2762, 0.504, 0.2551, 0.5542, 0.2656, 0.504, 0.2551, 0.5529, 0.23, 0.4594, 0.2315, 0.4457, 0.2698, 0.4443, 0.2271, 0.504, 0.2551, 0.5046, 0.2198, 0.5529, 0.23, 0.4594, 0.2315, 0.4443, 0.2271, 0.4531, 0.209, 0.5046, 0.2198, 0.4594, 0.2315, 0.4531, 0.209, 0.5046, 0.2198, 0.4531, 0.209, 0.544, 0.1946, 0.5421, 0.3044, 0.5094, 0.3261, 0.48, 0.3074, 0.478, 0.3228, 0.4659, 0.2689, 0.48, 0.3074, 0.4531, 0.209, 0.4443, 0.2271, 0.4432, 0.1872, 0.7738, 0.6894, 0.7927, 0.7042, 0.7728, 0.6955, 0.762, 0.6903, 0.7619, 0.7039, 0.7269, 0.7089, 0.7224, 0.6965, 0.7269, 0.7089, 0.6908, 0.7119, 0.7269, 0.7089, 0.7207, 0.7183, 0.6908, 0.7119, 0.7269, 0.7089, 0.755, 0.7167, 0.7207, 0.7183, 0.7591, 0.7173, 0.7927, 0.7042, 0.8065, 0.7106, 0.8065, 0.7106, 0.8018, 0.7292, 0.7591, 0.7173, 0.7207, 0.7183, 0.7462, 0.73, 0.6967, 0.7301, 0.691, 0.5785, 0.6611, 0.5764, 0.6641, 0.5621, 0.7462, 0.73, 0.7429, 0.7355, 0.7238, 0.7387, 0.7429, 0.7355, 0.7499, 0.7338, 0.7503, 0.7418, 0.7429, 0.7355, 0.7392, 0.7467, 0.7238, 0.7387, 0.8018, 0.7292, 0.8039, 0.7401, 0.7717, 0.7481, 0.7285, 0.6695, 0.762, 0.6903, 0.7224, 0.6965, 0.7999, 0.6942, 0.8121, 0.7022, 0.7927, 0.7042, 0.8121, 0.7022, 0.8065, 0.7106, 0.7927, 0.7042, 0.8039, 0.7401, 0.8022, 0.7484, 0.7875, 0.75, 0.7503, 0.7418, 0.7717, 0.7481, 0.746, 0.75, 0.7238, 0.7387, 0.7392, 0.7467, 0.7087, 0.7499, 0.6967, 0.7301, 0.7087, 0.7499, 0.6933, 0.743, 0.6855, 0.6171, 0.6587, 0.6719, 0.6611, 0.5764, 0.6611, 0.5764, 0.6436, 0.6259, 0.643, 0.5714, 0.6436, 0.6259, 0.6082, 0.6254, 0.6253, 0.5675, 0.6436, 0.6259, 0.6338, 0.6815, 0.6082, 0.6254, 0.6082, 0.6254, 0.6338, 0.6815, 0.6, 0.6798, 0.6082, 0.6254, 0.5588, 0.6768, 0.5844, 0.55, 0.6082, 0.6254, 0.6, 0.6798, 0.5588, 0.6768, 0.691, 0.5785, 0.6855, 0.6171, 0.6611, 0.5764, 0.2515, 0.6832, 0.2485, 0.699, 0.2354, 0.7022, 0.2485, 0.699, 0.2812, 0.7187, 0.2329, 0.7127, 0.2329, 0.7127, 0.2259, 0.7209, 0.2151, 0.7141, 0.2151, 0.7141, 0.2166, 0.7203, 0.2073, 0.7194, 0.2073, 0.7194, 0.2166, 0.7203, 0.2238, 0.7283, 0.2073, 0.7194, 0.2238, 0.7283, 0.1915, 0.716, 0.2259, 0.7209, 0.2812, 0.7187, 0.2322, 0.7349, 0.2322, 0.7349, 0.2812, 0.7187, 0.2828, 0.7497, 0.3351, 0.6819, 0.3189, 0.7006, 0.2485, 0.699, 0.2377, 0.7469, 0.2322, 0.7349, 0.2442, 0.748, 0.2034, 0.7142, 0.2151, 0.7141, 0.2073, 0.7194, 0.1981, 0.676, 0.2223, 0.6684, 0.2151, 0.7141, 0.7875, 0.6016, 0.8177, 0.5918, 0.8187, 0.6331, 0.8177, 0.5918, 0.8297, 0.5659, 0.8187, 0.6331, 0.827, 0.6705, 0.8297, 0.5659, 0.8392, 0.6616, 0.8297, 0.5659, 0.8454, 0.5727, 0.8392, 0.6616, 0.8402, 0.6811, 0.8324, 0.6736, 0.8501, 0.6604, 0.8392, 0.6616, 0.8454, 0.5727, 0.8501, 0.6604, 0.852, 0.6811, 0.8501, 0.6604, 0.8729, 0.6526, 0.8612, 0.6521, 0.8733, 0.6089, 0.8729, 0.6526, 0.7882, 0.6375, 0.7875, 0.6016, 0.8187, 0.6331, 0.8123, 0.5651, 0.8244, 0.5616, 0.8177, 0.5918, 0.7935, 0.5581, 0.7648, 0.5587, 0.7868, 0.5437, 0.7244, 0.5558, 0.6947, 0.5477, 0.7348, 0.5542, 0.7868, 0.5437, 0.7348, 0.5542, 0.7466, 0.5424, 0.7348, 0.5542, 0.6948, 0.5377, 0.7466, 0.5424, 0.6948, 0.5377, 0.6971, 0.5277, 0.7572, 0.5302, 0.794, 0.5305, 0.7572, 0.5302, 0.7698, 0.5224, 0.6971, 0.5277, 0.7038, 0.5147, 0.7708, 0.514, 0.7708, 0.514, 0.7038, 0.5147, 0.7781, 0.5021, 0.7708, 0.514, 0.7781, 0.5021, 0.7877, 0.5051, 0.7243, 0.5614, 0.7196, 0.5829, 0.7024, 0.553, 0.686, 0.5521, 0.6837, 0.5465, 0.6947, 0.5477, 0.809, 0.5381, 0.7868, 0.5437, 0.794, 0.5305, 0.8118, 0.5472, 0.7935, 0.5581, 0.7868, 0.5437, 0.3096, 0.6409, 0.3359, 0.6081, 0.3487, 0.6255, 0.3359, 0.6081, 0.3093, 0.575, 0.3541, 0.5685, 0.3351, 0.6819, 0.3464, 0.6342, 0.3841, 0.6747, 0.3464, 0.6342, 0.3487, 0.6255, 0.3677, 0.6188, 0.3487, 0.6255, 0.3359, 0.6081, 0.3672, 0.5878, 0.3359, 0.6081, 0.3541, 0.5685, 0.3672, 0.5878, 0.3464, 0.6342, 0.3797, 0.629, 0.3841, 0.6747, 0.3841, 0.6747, 0.4171, 0.6608, 0.4394, 0.6798, 0.3818, 0.6099, 0.389, 0.5771, 0.4037, 0.5971, 0.389, 0.5771, 0.4194, 0.5811, 0.4037, 0.5971, 0.4165, 0.6504, 0.4037, 0.5971, 0.4283, 0.5868, 0.4171, 0.6608, 0.4296, 0.6606, 0.4394, 0.6798, 0.4165, 0.6504, 0.4437, 0.6502, 0.4296, 0.6606, 0.2887, 0.6535, 0.3096, 0.6409, 0.3464, 0.6342, 0.4016, 0.5619, 0.425, 0.5397, 0.4403, 0.567, 0.5094, 0.3261, 0.5516, 0.3247, 0.5508, 0.3426, 0.5094, 0.3261, 0.5508, 0.3426, 0.5323, 0.3617, 0.4885, 0.352, 0.5323, 0.3617, 0.5281, 0.4049, 0.5323, 0.3617, 0.5508, 0.3426, 0.5567, 0.3853, 0.7349, 0.5689, 0.7329, 0.6007, 0.7196, 0.5829, 0.7243, 0.5614, 0.5055, 0.8657, 0.476, 0.8016, 0.5201, 0.8079, 0.7455, 0.6678, 0.7285, 0.6695, 0.7331, 0.644, 0.6862, 0.6597, 0.7032, 0.6703, 0.6955, 0.6955, 0.6648, 0.6908, 0.585, 0.4382, 0.5883, 0.4463, 0.5797, 0.4544, 0.572, 0.4423, 0.5648, 0.2939, 0.5746, 0.3011, 0.571, 0.3107, 0.56, 0.3075, 0.5947, 0.4507, 0.5951, 0.4556, 0.5825, 0.4668, 0.6022, 0.3123, 0.5868, 0.3043, 0.5956, 0.2961, 0.6108, 0.3106, 0.2073, 0.7194, 0.1915, 0.716, 0.1965, 0.7126, 0.2034, 0.7142, 0.3097, 0.552, 0.2886, 0.5488, 0.273, 0.5345, 0.3104, 0.5422, 0.5435, 0.5601, 0.4856, 0.561, 0.5121, 0.5087, 0.5418, 0.4878, 0.4743, 0.9847, 0.4714, 0.9984, 0.4433, 0.9929, 0.4433, 0.9871, 0.4457, 0.2698, 0.4594, 0.2315, 0.4661, 0.2523, 0.4659, 0.2689, 0.5376, 0.7842, 0.5528, 0.8086, 0.5201, 0.8079, 0.476, 0.8016, 0.4483, 0.7739, 0.4796, 0.7509, 0.7927, 0.7042, 0.7591, 0.7173, 0.7619, 0.7039, 0.7728, 0.6955, 0.7591, 0.7173, 0.7499, 0.7338, 0.7462, 0.73, 0.755, 0.7167, 0.755, 0.7167, 0.7619, 0.7039, 0.7591, 0.7173, 0.827, 0.6705, 0.8324, 0.6736, 0.819, 0.6909, 0.82, 0.6797, 0.6587, 0.6719, 0.6862, 0.6597, 0.6648, 0.6908, 0.2812, 0.7187, 0.2259, 0.7209, 0.2329, 0.7127, 0.8729, 0.6526, 0.8729, 0.673, 0.8725, 0.6817, 0.8647, 0.6817, 0.8297, 0.5659, 0.8177, 0.5918, 0.8244, 0.5616, 0.7349, 0.5689, 0.7325, 0.5614, 0.7648, 0.5587, 0.7935, 0.5581, 0.7325, 0.5614, 0.7243, 0.5614, 0.7244, 0.5558, 0.7348, 0.5542, 0.7868, 0.5437, 0.7466, 0.5424, 0.7572, 0.5302, 0.794, 0.5305, 0.7708, 0.514, 0.7877, 0.5051, 0.805, 0.5228, 0.7698, 0.5224, 0.691, 0.5785, 0.686, 0.5521, 0.7024, 0.553, 0.7196, 0.5829, 0.3797, 0.629, 0.3677, 0.6188, 0.3818, 0.6099, 0.3962, 0.6338])
me_cube.materials.append(mat_material)
me_cube.use_remesh_preserve_volume = False
me_cube.use_remesh_preserve_attributes = False
me_cube.use_mirror_vertex_groups = False
me_cube.update()

# ---- objects
ob_cube = bpy.data.objects.new('Cube', me_cube)

# ---- transforms, parenting, visibility, modifiers, constraints
ob_cube.location = (0.0, 0.0, 0.0)
ob_cube.scale = (1.881, 1.45, 1.681)
ob_cube.lock_rotations_4d = False
ob_cube.empty_display_type = 'ARROWS'
ob_cube.lineart.crease_threshold = 0.0

# ---- collection membership
col_collection.objects.link(ob_cube)

# ---- scene / render settings (as saved in the file)
scene.frame_start = 1; scene.frame_end = 250; scene.frame_set(1)
scene.render.engine = 'BLENDER_EEVEE_NEXT'
scene.cycles.use_denoising = False
scene.cycles.samples = 128
scene.cycles.sampling_pattern = 'TABULATED_SOBOL'
scene.cycles.use_adaptive_sampling = False
scene.cycles.use_light_tree = False
scene.view_settings.view_transform = 'Filmic'
bpy.context.view_layer.update()

# ---- added for rendering (the .blend has no active camera and no usable light): camera, sun
cam_auto = bpy.data.cameras.new('AutoCamera')
cam_auto.lens = 50.0
cam_auto.sensor_width = 36.0
cam_auto.clip_end = 1000.0
ob_auto_camera = bpy.data.objects.new('AutoCamera', cam_auto)
scene.collection.objects.link(ob_auto_camera)
ob_auto_camera.location = (5.24827, -6.05943, 3.99041)
ob_auto_camera.rotation_euler = (1.09748, -7.21219e-08, 0.694738)
scene.camera = ob_auto_camera
light_auto_sun = bpy.data.lights.new('AutoSun', 'SUN')
light_auto_sun.energy = 3.0
light_auto_sun.angle = 0.0523599
ob_auto_sun = bpy.data.objects.new('AutoSun', light_auto_sun)
scene.collection.objects.link(ob_auto_sun)
ob_auto_sun.rotation_euler = (0.872665, 0.174533, 0.523599)
bpy.context.view_layer.update()
